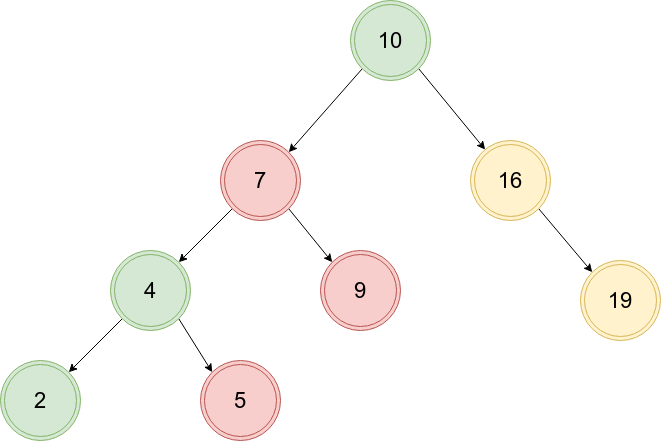

The diagram above was exported from draw.io. Its source (the exported page's mxGraphModel, read from the mxfile embedded in the PNG):
<mxGraphModel dx="2062" dy="1123" grid="1" gridSize="10" guides="1" tooltips="1" connect="1" arrows="1" fold="1" page="1" pageScale="1" pageWidth="827" pageHeight="1169" math="0" shadow="0">
  <root>
    <mxCell id="0" />
    <mxCell id="1" parent="0" />
    <mxCell id="XEFWOpPYS463IbyYrIWm-2" style="rounded=0;orthogonalLoop=1;jettySize=auto;html=1;exitX=0;exitY=1;exitDx=0;exitDy=0;entryX=1;entryY=0;entryDx=0;entryDy=0;" edge="1" parent="1" source="XEFWOpPYS463IbyYrIWm-4" target="XEFWOpPYS463IbyYrIWm-10">
      <mxGeometry relative="1" as="geometry" />
    </mxCell>
    <mxCell id="XEFWOpPYS463IbyYrIWm-19" style="rounded=0;orthogonalLoop=1;jettySize=auto;html=1;exitX=1;exitY=1;exitDx=0;exitDy=0;entryX=0;entryY=0;entryDx=0;entryDy=0;" edge="1" parent="1" source="XEFWOpPYS463IbyYrIWm-4" target="XEFWOpPYS463IbyYrIWm-16">
      <mxGeometry relative="1" as="geometry" />
    </mxCell>
    <mxCell id="XEFWOpPYS463IbyYrIWm-4" value="&lt;span style=&quot;font-size: 22px;&quot;&gt;4&lt;/span&gt;" style="ellipse;shape=doubleEllipse;whiteSpace=wrap;html=1;aspect=fixed;fillColor=#d5e8d4;strokeColor=#82b366;" vertex="1" parent="1">
      <mxGeometry x="180" y="370" width="80" height="80" as="geometry" />
    </mxCell>
    <mxCell id="XEFWOpPYS463IbyYrIWm-5" style="rounded=0;orthogonalLoop=1;jettySize=auto;html=1;exitX=1;exitY=1;exitDx=0;exitDy=0;entryX=0;entryY=0;entryDx=0;entryDy=0;" edge="1" parent="1" source="XEFWOpPYS463IbyYrIWm-6" target="XEFWOpPYS463IbyYrIWm-11">
      <mxGeometry relative="1" as="geometry" />
    </mxCell>
    <mxCell id="XEFWOpPYS463IbyYrIWm-6" value="&lt;font style=&quot;font-size: 22px;&quot;&gt;16&lt;/font&gt;" style="ellipse;shape=doubleEllipse;whiteSpace=wrap;html=1;aspect=fixed;fillColor=#fff2cc;strokeColor=#d6b656;" vertex="1" parent="1">
      <mxGeometry x="540" y="260" width="80" height="80" as="geometry" />
    </mxCell>
    <mxCell id="XEFWOpPYS463IbyYrIWm-8" style="edgeStyle=none;rounded=0;orthogonalLoop=1;jettySize=auto;html=1;exitX=1;exitY=1;exitDx=0;exitDy=0;" edge="1" parent="1" source="XEFWOpPYS463IbyYrIWm-9" target="XEFWOpPYS463IbyYrIWm-6">
      <mxGeometry relative="1" as="geometry" />
    </mxCell>
    <mxCell id="XEFWOpPYS463IbyYrIWm-17" style="rounded=0;orthogonalLoop=1;jettySize=auto;html=1;exitX=0;exitY=1;exitDx=0;exitDy=0;entryX=0;entryY=0;entryDx=0;entryDy=0;" edge="1" parent="1" source="XEFWOpPYS463IbyYrIWm-9" target="XEFWOpPYS463IbyYrIWm-15">
      <mxGeometry relative="1" as="geometry" />
    </mxCell>
    <mxCell id="XEFWOpPYS463IbyYrIWm-9" value="&lt;font style=&quot;font-size: 22px;&quot;&gt;10&lt;/font&gt;" style="ellipse;shape=doubleEllipse;whiteSpace=wrap;html=1;aspect=fixed;fillColor=#d5e8d4;strokeColor=#82b366;" vertex="1" parent="1">
      <mxGeometry x="420" y="120" width="80" height="80" as="geometry" />
    </mxCell>
    <mxCell id="XEFWOpPYS463IbyYrIWm-10" value="&lt;span style=&quot;font-size: 22px;&quot;&gt;2&lt;/span&gt;" style="ellipse;shape=doubleEllipse;whiteSpace=wrap;html=1;aspect=fixed;fillColor=#d5e8d4;strokeColor=#82b366;" vertex="1" parent="1">
      <mxGeometry x="70" y="480" width="80" height="80" as="geometry" />
    </mxCell>
    <mxCell id="XEFWOpPYS463IbyYrIWm-11" value="&lt;font style=&quot;font-size: 22px;&quot;&gt;19&lt;/font&gt;" style="ellipse;shape=doubleEllipse;whiteSpace=wrap;html=1;aspect=fixed;fillColor=#fff2cc;strokeColor=#d6b656;" vertex="1" parent="1">
      <mxGeometry x="650" y="380" width="80" height="80" as="geometry" />
    </mxCell>
    <mxCell id="XEFWOpPYS463IbyYrIWm-12" value="&lt;font style=&quot;font-size: 22px;&quot;&gt;9&lt;/font&gt;" style="ellipse;shape=doubleEllipse;whiteSpace=wrap;html=1;aspect=fixed;fillColor=#f8cecc;strokeColor=#b85450;" vertex="1" parent="1">
      <mxGeometry x="390" y="370" width="80" height="80" as="geometry" />
    </mxCell>
    <mxCell id="XEFWOpPYS463IbyYrIWm-18" style="rounded=0;orthogonalLoop=1;jettySize=auto;html=1;exitX=1;exitY=1;exitDx=0;exitDy=0;entryX=1;entryY=0;entryDx=0;entryDy=0;" edge="1" parent="1" source="XEFWOpPYS463IbyYrIWm-15" target="XEFWOpPYS463IbyYrIWm-4">
      <mxGeometry relative="1" as="geometry" />
    </mxCell>
    <mxCell id="XEFWOpPYS463IbyYrIWm-20" style="rounded=0;orthogonalLoop=1;jettySize=auto;html=1;exitX=1;exitY=0;exitDx=0;exitDy=0;entryX=0;entryY=0;entryDx=0;entryDy=0;" edge="1" parent="1" source="XEFWOpPYS463IbyYrIWm-15" target="XEFWOpPYS463IbyYrIWm-12">
      <mxGeometry relative="1" as="geometry" />
    </mxCell>
    <mxCell id="XEFWOpPYS463IbyYrIWm-15" value="&lt;font style=&quot;font-size: 22px;&quot;&gt;7&lt;/font&gt;" style="ellipse;shape=doubleEllipse;whiteSpace=wrap;html=1;aspect=fixed;fillColor=#f8cecc;strokeColor=#b85450;direction=south;" vertex="1" parent="1">
      <mxGeometry x="290" y="260" width="80" height="80" as="geometry" />
    </mxCell>
    <mxCell id="XEFWOpPYS463IbyYrIWm-16" value="&lt;font style=&quot;font-size: 22px;&quot;&gt;5&lt;/font&gt;" style="ellipse;shape=doubleEllipse;whiteSpace=wrap;html=1;aspect=fixed;fillColor=#f8cecc;strokeColor=#b85450;" vertex="1" parent="1">
      <mxGeometry x="270" y="480" width="80" height="80" as="geometry" />
    </mxCell>
  </root>
</mxGraphModel>